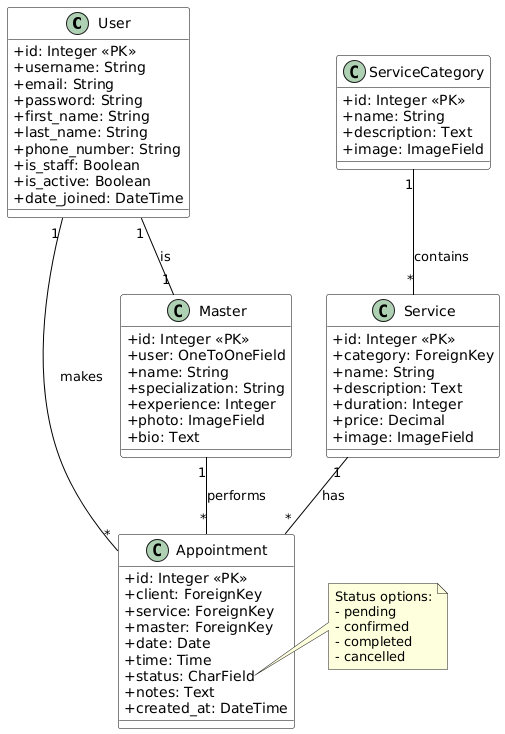

The diagram above was rendered by PlantUML. Its source (embedded in the PNG):
@startuml
' РЎС‚РёР»Рё
skinparam classAttributeIconSize 0
skinparam class {
    BackgroundColor White
    ArrowColor Black
    BorderColor Black
}

' РџРѕР»СЊР·РѕРІР°С‚РµР»СЊ
class User {
    +id: Integer <<PK>>
    +username: String
    +email: String
    +password: String
    +first_name: String
    +last_name: String
    +phone_number: String
    +is_staff: Boolean
    +is_active: Boolean
    +date_joined: DateTime
}

' РљР°С‚РµРіРѕСЂРёСЏ СѓСЃР»СѓРі
class ServiceCategory {
    +id: Integer <<PK>>
    +name: String
    +description: Text
    +image: ImageField
}

' РЈСЃР»СѓРіР°
class Service {
    +id: Integer <<PK>>
    +category: ForeignKey
    +name: String
    +description: Text
    +duration: Integer
    +price: Decimal
    +image: ImageField
}

' РњР°СЃС‚РµСЂ
class Master {
    +id: Integer <<PK>>
    +user: OneToOneField
    +name: String
    +specialization: String
    +experience: Integer
    +photo: ImageField
    +bio: Text
}

' Р—Р°РїРёСЃСЊ
class Appointment {
    +id: Integer <<PK>>
    +client: ForeignKey
    +service: ForeignKey
    +master: ForeignKey
    +date: Date
    +time: Time
    +status: CharField
    +notes: Text
    +created_at: DateTime
}

' РЎРІСЏР·Рё
User "1" -- "1" Master : is
User "1" -- "*" Appointment : makes
ServiceCategory "1" -- "*" Service : contains
Service "1" -- "*" Appointment : has
Master "1" -- "*" Appointment : performs

note right of Appointment::status
  Status options:
  - pending
  - confirmed
  - completed
  - cancelled
end note
@enduml